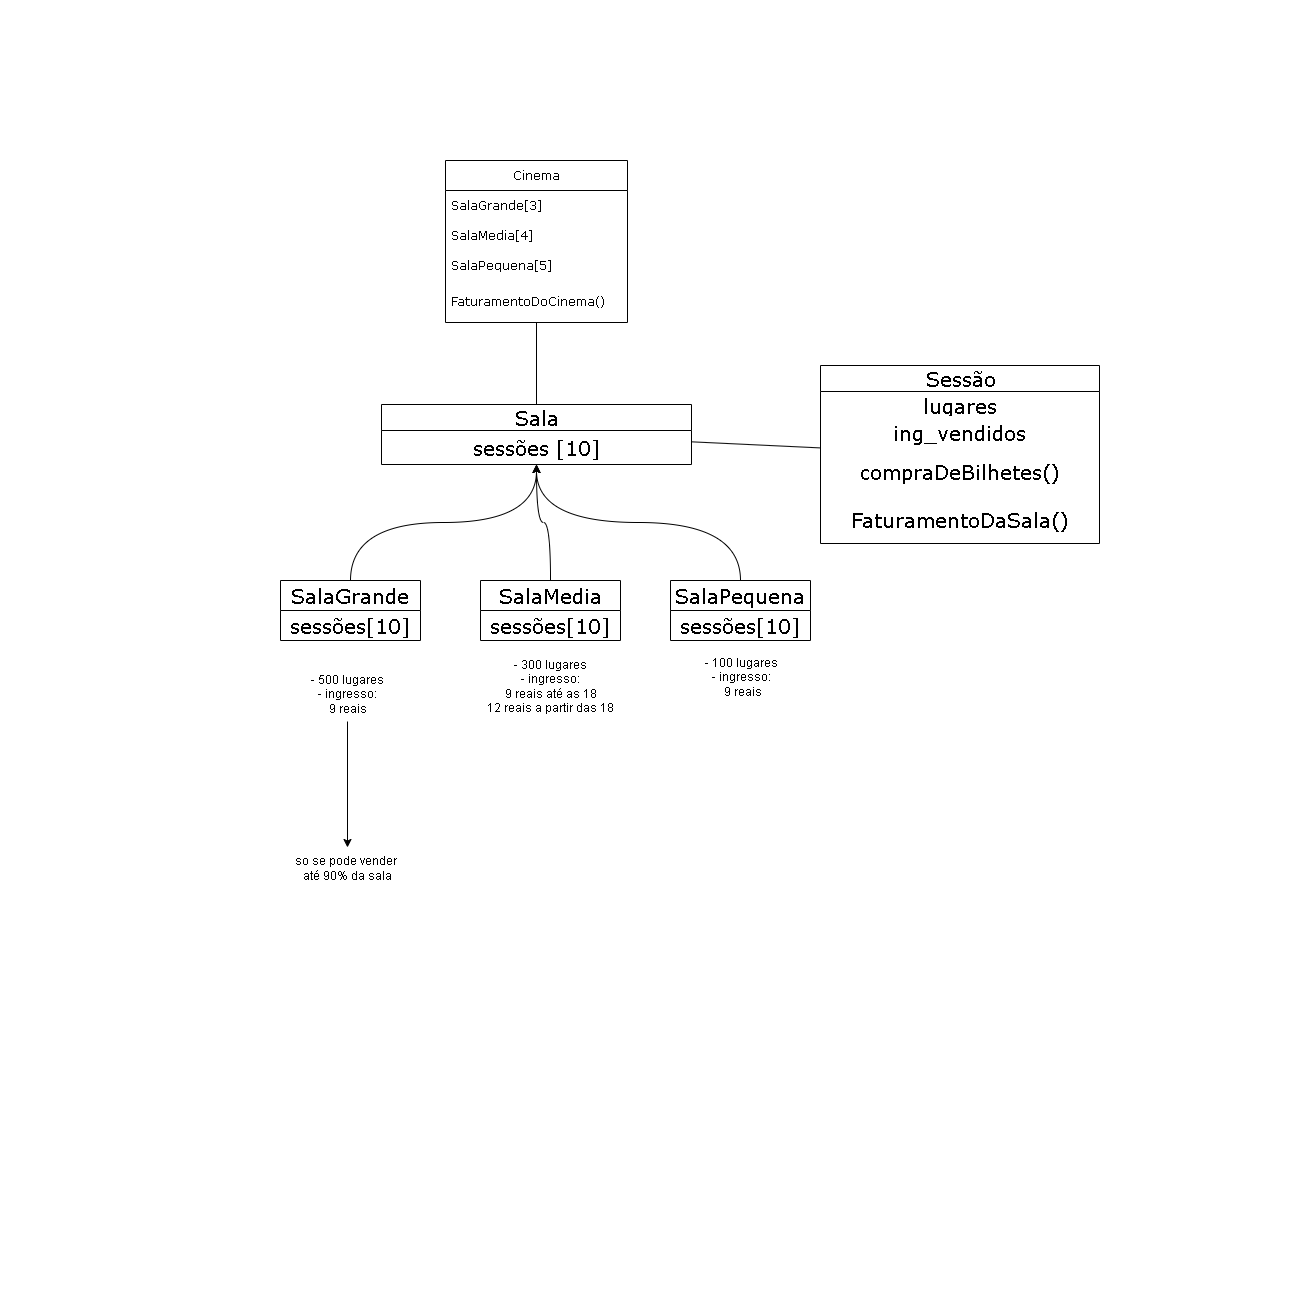

The diagram above was exported from draw.io. Its source (the exported page's mxGraphModel, read from the mxfile embedded in the PNG):
<mxGraphModel dx="794" dy="432" grid="0" gridSize="10" guides="1" tooltips="1" connect="1" arrows="1" fold="1" page="0" pageScale="1" pageWidth="1169" pageHeight="827" background="#ffffff" math="0" shadow="0">
  <root>
    <mxCell id="0" />
    <mxCell id="1" parent="0" />
    <mxCell id="cLKwtPa8bWTlzpbd1HSx-1" value="Sala" style="swimlane;fontStyle=0;childLayout=stackLayout;horizontal=1;startSize=26;fillColor=none;horizontalStack=0;resizeParent=1;resizeParentMax=0;resizeLast=0;collapsible=1;marginBottom=0;hachureGap=4;fontFamily=Verdana;fontSize=20;swimlaneLine=1;rounded=0;shadow=0;glass=0;labelBackgroundColor=none;html=1;verticalAlign=middle;" parent="1" vertex="1">
      <mxGeometry x="331" y="354" width="310" height="60" as="geometry" />
    </mxCell>
    <mxCell id="cLKwtPa8bWTlzpbd1HSx-3" value="sessões [10]" style="text;strokeColor=none;fillColor=none;align=center;verticalAlign=middle;spacingLeft=4;spacingRight=4;overflow=hidden;rotatable=0;points=[[0,0.5],[1,0.5]];portConstraint=eastwest;whiteSpace=wrap;fontSize=20;fontFamily=Verdana;labelBackgroundColor=none;rounded=0;html=1;swimlaneLine=1;" parent="cLKwtPa8bWTlzpbd1HSx-1" vertex="1">
      <mxGeometry y="26" width="310" height="34" as="geometry" />
    </mxCell>
    <mxCell id="pizBe3XyKbjgz-yJmAaW-14" value="" style="edgeStyle=orthogonalEdgeStyle;orthogonalLoop=1;jettySize=auto;exitX=0.5;exitY=0;exitDx=0;exitDy=0;curved=1;fontFamily=Verdana;html=1;verticalAlign=middle;swimlaneLine=1;" parent="1" source="cLKwtPa8bWTlzpbd1HSx-8" target="cLKwtPa8bWTlzpbd1HSx-1" edge="1">
      <mxGeometry relative="1" as="geometry" />
    </mxCell>
    <mxCell id="cLKwtPa8bWTlzpbd1HSx-8" value="SalaGrande" style="swimlane;fontStyle=0;childLayout=stackLayout;horizontal=1;startSize=30;horizontalStack=0;resizeParent=1;resizeParentMax=0;resizeLast=0;collapsible=1;marginBottom=0;whiteSpace=wrap;hachureGap=4;fontFamily=Verdana;fontSize=20;labelBackgroundColor=none;rounded=0;html=1;verticalAlign=middle;swimlaneLine=1;" parent="1" vertex="1">
      <mxGeometry x="230" y="530" width="140" height="60" as="geometry">
        <mxRectangle x="270" y="430" width="140" height="40" as="alternateBounds" />
      </mxGeometry>
    </mxCell>
    <mxCell id="cLKwtPa8bWTlzpbd1HSx-9" value="sessões[10]" style="text;strokeColor=none;fillColor=none;align=center;verticalAlign=middle;spacingLeft=4;spacingRight=4;overflow=hidden;points=[[0,0.5],[1,0.5]];portConstraint=eastwest;rotatable=0;whiteSpace=wrap;fontSize=20;fontFamily=Verdana;labelBackgroundColor=none;treeMoving=0;rounded=0;html=1;swimlaneLine=1;" parent="cLKwtPa8bWTlzpbd1HSx-8" vertex="1">
      <mxGeometry y="30" width="140" height="30" as="geometry" />
    </mxCell>
    <mxCell id="pizBe3XyKbjgz-yJmAaW-3" value="Sessão" style="swimlane;fontStyle=0;childLayout=stackLayout;horizontal=1;startSize=26;fillColor=none;horizontalStack=0;resizeParent=1;resizeParentMax=0;resizeLast=0;collapsible=1;marginBottom=0;hachureGap=4;fontFamily=Verdana;fontSize=20;swimlaneLine=1;rounded=0;shadow=0;glass=0;labelBackgroundColor=none;html=1;verticalAlign=middle;" parent="1" vertex="1">
      <mxGeometry x="770" y="315" width="279" height="178" as="geometry">
        <mxRectangle x="190" y="270" width="150" height="70" as="alternateBounds" />
      </mxGeometry>
    </mxCell>
    <mxCell id="pizBe3XyKbjgz-yJmAaW-4" value="lugares" style="text;strokeColor=none;fillColor=none;align=center;verticalAlign=middle;spacingLeft=4;spacingRight=4;overflow=hidden;rotatable=0;points=[[0,0.5],[1,0.5]];portConstraint=eastwest;whiteSpace=wrap;fontSize=20;fontFamily=Verdana;labelBackgroundColor=none;rounded=0;html=1;swimlaneLine=1;" parent="pizBe3XyKbjgz-yJmAaW-3" vertex="1">
      <mxGeometry y="26" width="279" height="26" as="geometry" />
    </mxCell>
    <mxCell id="pizBe3XyKbjgz-yJmAaW-9" value="ing_vendidos" style="text;strokeColor=none;fillColor=none;align=center;verticalAlign=middle;spacingLeft=4;spacingRight=4;overflow=hidden;rotatable=0;points=[[0,0.5],[1,0.5]];portConstraint=eastwest;whiteSpace=wrap;fontSize=20;fontFamily=Verdana;labelBackgroundColor=none;rounded=0;html=1;swimlaneLine=1;" parent="pizBe3XyKbjgz-yJmAaW-3" vertex="1">
      <mxGeometry y="52" width="279" height="30" as="geometry" />
    </mxCell>
    <mxCell id="pizBe3XyKbjgz-yJmAaW-37" value="compraDeBilhetes()" style="text;strokeColor=none;fillColor=none;align=center;verticalAlign=middle;spacingLeft=4;spacingRight=4;overflow=hidden;rotatable=0;points=[[0,0.5],[1,0.5]];portConstraint=eastwest;whiteSpace=wrap;fontSize=20;fontFamily=Verdana;labelBackgroundColor=none;rounded=0;html=1;swimlaneLine=1;" parent="pizBe3XyKbjgz-yJmAaW-3" vertex="1">
      <mxGeometry y="82" width="279" height="48" as="geometry" />
    </mxCell>
    <mxCell id="pizBe3XyKbjgz-yJmAaW-5" value="FaturamentoDaSala()" style="text;strokeColor=none;fillColor=none;align=center;verticalAlign=middle;spacingLeft=4;spacingRight=4;overflow=hidden;rotatable=0;points=[[0,0.5],[1,0.5]];portConstraint=eastwest;whiteSpace=wrap;fontSize=20;fontFamily=Verdana;labelBackgroundColor=none;rounded=0;html=1;swimlaneLine=1;" parent="pizBe3XyKbjgz-yJmAaW-3" vertex="1">
      <mxGeometry y="130" width="279" height="48" as="geometry" />
    </mxCell>
    <mxCell id="pizBe3XyKbjgz-yJmAaW-15" value="" style="edgeStyle=orthogonalEdgeStyle;orthogonalLoop=1;jettySize=auto;exitX=0.5;exitY=0;exitDx=0;exitDy=0;curved=1;fontFamily=Verdana;html=1;verticalAlign=middle;swimlaneLine=1;" parent="1" source="pizBe3XyKbjgz-yJmAaW-10" target="cLKwtPa8bWTlzpbd1HSx-1" edge="1">
      <mxGeometry relative="1" as="geometry" />
    </mxCell>
    <mxCell id="pizBe3XyKbjgz-yJmAaW-10" value="SalaMedia" style="swimlane;fontStyle=0;childLayout=stackLayout;horizontal=1;startSize=30;horizontalStack=0;resizeParent=1;resizeParentMax=0;resizeLast=0;collapsible=1;marginBottom=0;whiteSpace=wrap;hachureGap=4;fontFamily=Verdana;fontSize=20;labelBackgroundColor=none;rounded=0;html=1;verticalAlign=middle;swimlaneLine=1;" parent="1" vertex="1">
      <mxGeometry x="430" y="530" width="140" height="60" as="geometry">
        <mxRectangle x="270" y="430" width="140" height="40" as="alternateBounds" />
      </mxGeometry>
    </mxCell>
    <mxCell id="pizBe3XyKbjgz-yJmAaW-11" value="sessões[10]" style="text;strokeColor=none;fillColor=none;align=center;verticalAlign=middle;spacingLeft=4;spacingRight=4;overflow=hidden;points=[[0,0.5],[1,0.5]];portConstraint=eastwest;rotatable=0;whiteSpace=wrap;fontSize=20;fontFamily=Verdana;labelBackgroundColor=none;treeMoving=0;rounded=0;html=1;swimlaneLine=1;" parent="pizBe3XyKbjgz-yJmAaW-10" vertex="1">
      <mxGeometry y="30" width="140" height="30" as="geometry" />
    </mxCell>
    <mxCell id="pizBe3XyKbjgz-yJmAaW-17" value="" style="edgeStyle=orthogonalEdgeStyle;orthogonalLoop=1;jettySize=auto;exitX=0.5;exitY=0;exitDx=0;exitDy=0;curved=1;fontFamily=Verdana;html=1;verticalAlign=middle;swimlaneLine=1;" parent="1" source="pizBe3XyKbjgz-yJmAaW-12" target="cLKwtPa8bWTlzpbd1HSx-1" edge="1">
      <mxGeometry relative="1" as="geometry" />
    </mxCell>
    <mxCell id="pizBe3XyKbjgz-yJmAaW-12" value="SalaPequena" style="swimlane;fontStyle=0;childLayout=stackLayout;horizontal=1;startSize=30;horizontalStack=0;resizeParent=1;resizeParentMax=0;resizeLast=0;collapsible=1;marginBottom=0;whiteSpace=wrap;hachureGap=4;fontFamily=Verdana;fontSize=20;labelBackgroundColor=none;rounded=0;html=1;verticalAlign=middle;swimlaneLine=1;" parent="1" vertex="1">
      <mxGeometry x="620" y="530" width="140" height="60" as="geometry">
        <mxRectangle x="270" y="430" width="140" height="40" as="alternateBounds" />
      </mxGeometry>
    </mxCell>
    <mxCell id="pizBe3XyKbjgz-yJmAaW-13" value="sessões[10]" style="text;strokeColor=none;fillColor=none;align=center;verticalAlign=middle;spacingLeft=4;spacingRight=4;overflow=hidden;points=[[0,0.5],[1,0.5]];portConstraint=eastwest;rotatable=0;whiteSpace=wrap;fontSize=20;fontFamily=Verdana;labelBackgroundColor=none;treeMoving=0;rounded=0;html=1;swimlaneLine=1;" parent="pizBe3XyKbjgz-yJmAaW-12" vertex="1">
      <mxGeometry y="30" width="140" height="30" as="geometry" />
    </mxCell>
    <mxCell id="pizBe3XyKbjgz-yJmAaW-22" value="" style="endArrow=none;fontFamily=Verdana;html=1;verticalAlign=middle;swimlaneLine=1;" parent="1" source="cLKwtPa8bWTlzpbd1HSx-1" target="pizBe3XyKbjgz-yJmAaW-3" edge="1">
      <mxGeometry width="50" height="50" relative="1" as="geometry">
        <mxPoint x="630" y="400" as="sourcePoint" />
        <mxPoint x="680" y="350" as="targetPoint" />
      </mxGeometry>
    </mxCell>
    <mxCell id="pizBe3XyKbjgz-yJmAaW-23" value="Cinema" style="swimlane;fontStyle=0;childLayout=stackLayout;horizontal=1;startSize=30;horizontalStack=0;resizeParent=1;resizeParentMax=0;resizeLast=0;collapsible=1;marginBottom=0;whiteSpace=wrap;fontFamily=Verdana;html=1;verticalAlign=middle;swimlaneLine=1;" parent="1" vertex="1">
      <mxGeometry x="395" y="110" width="182" height="162" as="geometry" />
    </mxCell>
    <mxCell id="pizBe3XyKbjgz-yJmAaW-24" value="SalaGrande[3]" style="text;strokeColor=none;fillColor=none;align=left;verticalAlign=middle;spacingLeft=4;spacingRight=4;overflow=hidden;points=[[0,0.5],[1,0.5]];portConstraint=eastwest;rotatable=0;whiteSpace=wrap;fontFamily=Verdana;html=1;swimlaneLine=1;" parent="pizBe3XyKbjgz-yJmAaW-23" vertex="1">
      <mxGeometry y="30" width="182" height="30" as="geometry" />
    </mxCell>
    <mxCell id="pizBe3XyKbjgz-yJmAaW-25" value="SalaMedia[4]" style="text;strokeColor=none;fillColor=none;align=left;verticalAlign=middle;spacingLeft=4;spacingRight=4;overflow=hidden;points=[[0,0.5],[1,0.5]];portConstraint=eastwest;rotatable=0;whiteSpace=wrap;fontFamily=Verdana;html=1;swimlaneLine=1;" parent="pizBe3XyKbjgz-yJmAaW-23" vertex="1">
      <mxGeometry y="60" width="182" height="30" as="geometry" />
    </mxCell>
    <mxCell id="pizBe3XyKbjgz-yJmAaW-36" value="SalaPequena[5]" style="text;strokeColor=none;fillColor=none;align=left;verticalAlign=middle;spacingLeft=4;spacingRight=4;overflow=hidden;points=[[0,0.5],[1,0.5]];portConstraint=eastwest;rotatable=0;whiteSpace=wrap;fontFamily=Verdana;html=1;swimlaneLine=1;" parent="pizBe3XyKbjgz-yJmAaW-23" vertex="1">
      <mxGeometry y="90" width="182" height="30" as="geometry" />
    </mxCell>
    <mxCell id="pizBe3XyKbjgz-yJmAaW-26" value="FaturamentoDoCinema()" style="text;strokeColor=none;fillColor=none;align=left;verticalAlign=middle;spacingLeft=4;spacingRight=4;overflow=hidden;points=[[0,0.5],[1,0.5]];portConstraint=eastwest;rotatable=0;whiteSpace=wrap;fontFamily=Verdana;html=1;swimlaneLine=1;" parent="pizBe3XyKbjgz-yJmAaW-23" vertex="1">
      <mxGeometry y="120" width="182" height="42" as="geometry" />
    </mxCell>
    <mxCell id="pizBe3XyKbjgz-yJmAaW-27" value="" style="endArrow=none;exitX=0.5;exitY=0;exitDx=0;exitDy=0;fontFamily=Verdana;html=1;verticalAlign=middle;swimlaneLine=1;" parent="1" source="cLKwtPa8bWTlzpbd1HSx-1" target="pizBe3XyKbjgz-yJmAaW-23" edge="1">
      <mxGeometry width="50" height="50" relative="1" as="geometry">
        <mxPoint x="570" y="340" as="sourcePoint" />
        <mxPoint x="480" y="240" as="targetPoint" />
      </mxGeometry>
    </mxCell>
    <mxCell id="pizBe3XyKbjgz-yJmAaW-30" value="- 100 lugares&lt;br&gt;- ingresso:&lt;br&gt;&amp;nbsp;9 reais" style="text;html=1;align=center;verticalAlign=middle;resizable=0;points=[];autosize=1;strokeColor=none;fillColor=none;" parent="1" vertex="1">
      <mxGeometry x="646.5" y="599" width="88" height="55" as="geometry" />
    </mxCell>
    <mxCell id="pizBe3XyKbjgz-yJmAaW-31" value="- 300 lugares&lt;br&gt;- ingresso: &lt;br&gt;9 reais até as 18&lt;br&gt;12 reais a partir das 18" style="text;html=1;align=center;verticalAlign=middle;resizable=0;points=[];autosize=1;strokeColor=none;fillColor=none;" parent="1" vertex="1">
      <mxGeometry x="429.5" y="601" width="141" height="70" as="geometry" />
    </mxCell>
    <mxCell id="pizBe3XyKbjgz-yJmAaW-32" value="- 500 lugares&lt;br&gt;- ingresso: &lt;br&gt;9 reais" style="text;html=1;align=center;verticalAlign=middle;resizable=0;points=[];autosize=1;strokeColor=none;fillColor=none;" parent="1" vertex="1">
      <mxGeometry x="253" y="616" width="88" height="55" as="geometry" />
    </mxCell>
    <mxCell id="pizBe3XyKbjgz-yJmAaW-35" value="" style="edgeStyle=orthogonalEdgeStyle;orthogonalLoop=1;jettySize=auto;html=1;" parent="1" source="pizBe3XyKbjgz-yJmAaW-32" target="pizBe3XyKbjgz-yJmAaW-33" edge="1">
      <mxGeometry relative="1" as="geometry">
        <mxPoint x="297" y="747.5555826822917" as="targetPoint" />
        <mxPoint x="297" y="671" as="sourcePoint" />
      </mxGeometry>
    </mxCell>
    <mxCell id="pizBe3XyKbjgz-yJmAaW-33" value="so se pode vender&amp;nbsp;&lt;br&gt;até 90% da sala" style="text;html=1;align=center;verticalAlign=middle;resizable=0;points=[];autosize=1;strokeColor=none;fillColor=none;" parent="1" vertex="1">
      <mxGeometry x="237" y="797" width="120" height="41" as="geometry" />
    </mxCell>
  </root>
</mxGraphModel>